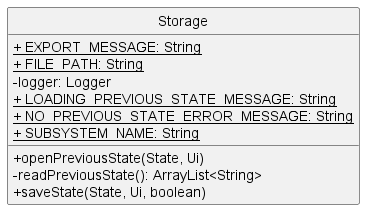

The diagram above was rendered by PlantUML. Its source (embedded in the PNG):
@startuml
'https://plantuml.com/class-diagram
hide circle
skinparam classAttributeIconSize 0

class Storage {
    <u>+ EXPORT_MESSAGE: String
    <u>+ FILE_PATH: String
    - logger: Logger
    <u>+ LOADING_PREVIOUS_STATE_MESSAGE: String
    <u>+ NO_PREVIOUS_STATE_ERROR_MESSAGE: String
    <u>+ SUBSYSTEM_NAME: String

    + openPreviousState(State, Ui)
    - readPreviousState(): ArrayList<String>
    + saveState(State, Ui, boolean)
}
@enduml